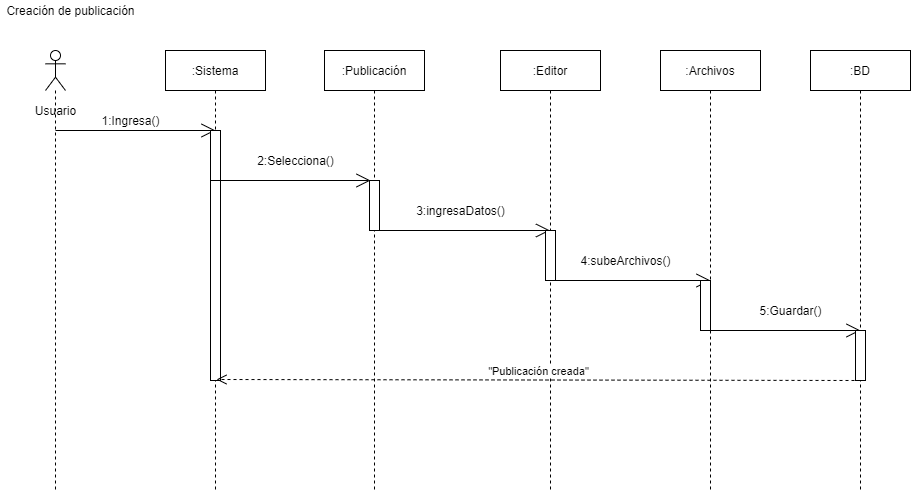

The diagram above was exported from draw.io. Its source (the exported page's mxGraphModel, read from the mxfile embedded in the PNG):
<mxGraphModel dx="1695" dy="1657" grid="1" gridSize="10" guides="1" tooltips="1" connect="1" arrows="1" fold="1" page="1" pageScale="1" pageWidth="827" pageHeight="1169" math="0" shadow="0">
  <root>
    <mxCell id="0" />
    <mxCell id="1" parent="0" />
    <mxCell id="3" value=":Publicación" style="shape=umlLifeline;perimeter=lifelinePerimeter;whiteSpace=wrap;html=1;container=1;collapsible=0;recursiveResize=0;outlineConnect=0;" vertex="1" parent="1">
      <mxGeometry x="134" width="100" height="440" as="geometry" />
    </mxCell>
    <mxCell id="37" value="" style="endArrow=open;endFill=1;endSize=12;html=1;" edge="1" parent="3" target="4">
      <mxGeometry width="160" relative="1" as="geometry">
        <mxPoint x="46" y="180" as="sourcePoint" />
        <mxPoint x="206" y="180" as="targetPoint" />
      </mxGeometry>
    </mxCell>
    <mxCell id="4" value=":Editor" style="shape=umlLifeline;perimeter=lifelinePerimeter;whiteSpace=wrap;html=1;container=1;collapsible=0;recursiveResize=0;outlineConnect=0;" vertex="1" parent="1">
      <mxGeometry x="310" width="100" height="440" as="geometry" />
    </mxCell>
    <mxCell id="34" value="" style="html=1;points=[];perimeter=orthogonalPerimeter;" vertex="1" parent="4">
      <mxGeometry x="45" y="180" width="10" height="50" as="geometry" />
    </mxCell>
    <mxCell id="38" value="" style="endArrow=open;endFill=1;endSize=12;html=1;" edge="1" parent="4">
      <mxGeometry width="160" relative="1" as="geometry">
        <mxPoint x="50" y="230" as="sourcePoint" />
        <mxPoint x="210" y="230" as="targetPoint" />
      </mxGeometry>
    </mxCell>
    <mxCell id="5" value=":Archivos" style="shape=umlLifeline;perimeter=lifelinePerimeter;whiteSpace=wrap;html=1;container=1;collapsible=0;recursiveResize=0;outlineConnect=0;" vertex="1" parent="1">
      <mxGeometry x="470" width="100" height="440" as="geometry" />
    </mxCell>
    <mxCell id="39" value="" style="endArrow=open;endFill=1;endSize=12;html=1;" edge="1" parent="5">
      <mxGeometry width="160" relative="1" as="geometry">
        <mxPoint x="40" y="280" as="sourcePoint" />
        <mxPoint x="200" y="280" as="targetPoint" />
      </mxGeometry>
    </mxCell>
    <mxCell id="11" value="2:Selecciona()" style="text;html=1;align=center;verticalAlign=middle;resizable=0;points=[];autosize=1;" vertex="1" parent="1">
      <mxGeometry x="60" y="100" width="90" height="20" as="geometry" />
    </mxCell>
    <mxCell id="15" value="3:ingresaDatos()" style="text;html=1;align=center;verticalAlign=middle;resizable=0;points=[];autosize=1;" vertex="1" parent="1">
      <mxGeometry x="220" y="150" width="100" height="20" as="geometry" />
    </mxCell>
    <mxCell id="19" value="4:subeArchivos()" style="text;html=1;align=center;verticalAlign=middle;resizable=0;points=[];autosize=1;" vertex="1" parent="1">
      <mxGeometry x="380" y="200" width="110" height="20" as="geometry" />
    </mxCell>
    <mxCell id="20" value=":BD" style="shape=umlLifeline;perimeter=lifelinePerimeter;whiteSpace=wrap;html=1;container=1;collapsible=0;recursiveResize=0;outlineConnect=0;" vertex="1" parent="1">
      <mxGeometry x="620" width="100" height="440" as="geometry" />
    </mxCell>
    <mxCell id="36" value="" style="html=1;points=[];perimeter=orthogonalPerimeter;" vertex="1" parent="20">
      <mxGeometry x="45" y="280" width="10" height="50" as="geometry" />
    </mxCell>
    <mxCell id="25" value="5:Guardar()" style="text;html=1;align=center;verticalAlign=middle;resizable=0;points=[];autosize=1;" vertex="1" parent="1">
      <mxGeometry x="560" y="250" width="80" height="20" as="geometry" />
    </mxCell>
    <mxCell id="26" value="" style="shape=umlLifeline;participant=umlActor;perimeter=lifelinePerimeter;whiteSpace=wrap;html=1;container=1;collapsible=0;recursiveResize=0;verticalAlign=top;spacingTop=36;outlineConnect=0;" vertex="1" parent="1">
      <mxGeometry x="-145" width="20" height="440" as="geometry" />
    </mxCell>
    <mxCell id="28" value="" style="endArrow=open;endFill=1;endSize=12;html=1;" edge="1" parent="26">
      <mxGeometry width="160" relative="1" as="geometry">
        <mxPoint x="10" y="80" as="sourcePoint" />
        <mxPoint x="170" y="80" as="targetPoint" />
      </mxGeometry>
    </mxCell>
    <mxCell id="27" value=":Sistema" style="shape=umlLifeline;perimeter=lifelinePerimeter;whiteSpace=wrap;html=1;container=1;collapsible=0;recursiveResize=0;outlineConnect=0;" vertex="1" parent="1">
      <mxGeometry x="-25" width="100" height="440" as="geometry" />
    </mxCell>
    <mxCell id="31" value="" style="html=1;points=[];perimeter=orthogonalPerimeter;" vertex="1" parent="27">
      <mxGeometry x="45" y="80" width="10" height="250" as="geometry" />
    </mxCell>
    <mxCell id="32" value="" style="endArrow=open;endFill=1;endSize=12;html=1;" edge="1" parent="27">
      <mxGeometry width="160" relative="1" as="geometry">
        <mxPoint x="45" y="130" as="sourcePoint" />
        <mxPoint x="205" y="130" as="targetPoint" />
      </mxGeometry>
    </mxCell>
    <mxCell id="30" value="1:Ingresa()" style="text;html=1;align=center;verticalAlign=middle;resizable=0;points=[];autosize=1;" vertex="1" parent="1">
      <mxGeometry x="-95" y="60" width="70" height="20" as="geometry" />
    </mxCell>
    <mxCell id="33" value="" style="html=1;points=[];perimeter=orthogonalPerimeter;" vertex="1" parent="1">
      <mxGeometry x="179" y="130" width="10" height="50" as="geometry" />
    </mxCell>
    <mxCell id="35" value="" style="html=1;points=[];perimeter=orthogonalPerimeter;" vertex="1" parent="1">
      <mxGeometry x="510" y="230" width="10" height="50" as="geometry" />
    </mxCell>
    <mxCell id="40" value="&quot;Publicación creada&quot;" style="html=1;verticalAlign=bottom;endArrow=open;dashed=1;endSize=8;entryX=0.6;entryY=0.996;entryDx=0;entryDy=0;entryPerimeter=0;" edge="1" parent="1" target="31">
      <mxGeometry relative="1" as="geometry">
        <mxPoint x="670" y="330" as="sourcePoint" />
        <mxPoint x="590" y="330" as="targetPoint" />
      </mxGeometry>
    </mxCell>
    <mxCell id="41" value="Creación de publicación" style="text;html=1;align=center;verticalAlign=middle;resizable=0;points=[];autosize=1;" vertex="1" parent="1">
      <mxGeometry x="-190" y="-50" width="140" height="20" as="geometry" />
    </mxCell>
    <mxCell id="42" value="Usuario" style="text;html=1;align=center;verticalAlign=middle;resizable=0;points=[];autosize=1;" vertex="1" parent="1">
      <mxGeometry x="-165" y="50" width="60" height="20" as="geometry" />
    </mxCell>
  </root>
</mxGraphModel>